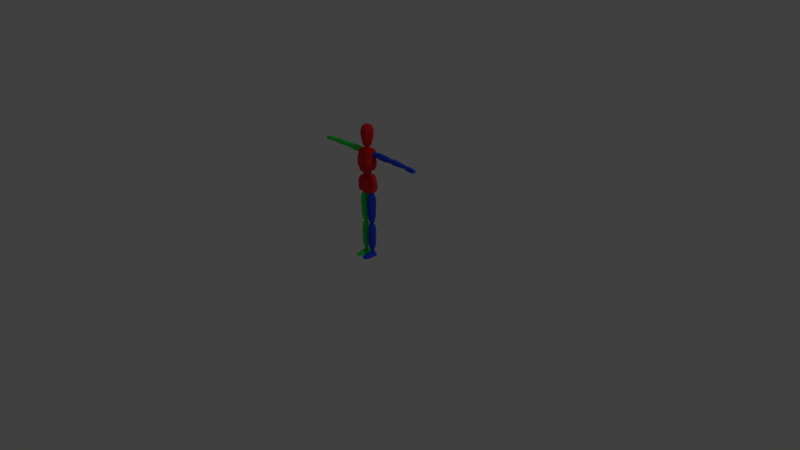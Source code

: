 # Source: main_character_RIGGED_V4.blend  (saved by Blender 2.78.0; exported with 4.5.12 LTS)
import bpy
from mathutils import Matrix  # noqa: F401  (used for matrix-valued properties, if any)

bpy.ops.wm.read_factory_settings(use_empty=True)
scene = bpy.context.scene
scene.name = 'Scene'

# ---- collections
col_collection_1 = bpy.data.collections.new('Collection 1'); scene.collection.children.link(col_collection_1)

# ---- materials (node trees are filled in below, after node groups)
mat_material = bpy.data.materials.new('Material')
mat_material.alpha_threshold = 0.0
mat_material.use_transparent_shadow = False
mat_material.roughness = 0.5
mat_material.line_color = (0.0, 0.0, 0.0, 1.0)
mat_material_001 = bpy.data.materials.new('Material.001')
mat_material_001.alpha_threshold = 0.0
mat_material_001.use_transparent_shadow = False
mat_material_001.diffuse_color = (0.02654, 0.07451, 0.8, 1.0)
mat_material_001.roughness = 0.5
mat_material_002 = bpy.data.materials.new('Material.002')
mat_material_002.alpha_threshold = 0.0
mat_material_002.use_transparent_shadow = False
mat_material_002.diffuse_color = (0.03182, 0.8, 0.09044, 1.0)
mat_material_002.roughness = 0.5
mat_material_003 = bpy.data.materials.new('Material.003')
mat_material_003.alpha_threshold = 0.0
mat_material_003.use_transparent_shadow = False
mat_material_003.diffuse_color = (0.8, 0.02118, 0.02715, 1.0)
mat_material_003.roughness = 0.5

# ---- material node trees

# ---- world
world_world = bpy.data.worlds.new('World'); scene.world = world_world
world_world.color = (0.05088, 0.05088, 0.05088)
world_world.use_sun_shadow = False
world_world.sun_shadow_jitter_overblur = 0.0
world_world.cycles.sampling_method = 'MANUAL'

# ---- cameras
cam_camera = bpy.data.cameras.new('Camera')
cam_camera.clip_end = 100.0
cam_camera.lens = 35.0
cam_camera.sensor_width = 32.0
cam_camera.sensor_height = 18.0
cam_camera.ortho_scale = 7.314
cam_camera.dof.focus_distance = 0.0
cam_camera.dof.aperture_fstop = 128.0

# ---- lights
light_lamp = bpy.data.lights.new('Lamp', 'POINT')
light_lamp.transmission_factor = 0.0
light_lamp.cutoff_distance = 30.0
light_lamp.energy = 100.0
light_lamp.shadow_buffer_clip_start = 1.001
light_lamp.shadow_soft_size = 0.1
light_lamp.shadow_maximum_resolution = 0.006
light_lamp.use_absolute_resolution = True

# ---- meshes
me_cube = bpy.data.meshes.new('Cube')
me_cube.from_pydata([(0.09213, 0.03919, 1.188), (0.09213, -0.05383, 1.186), (0.1026, 0.04161, 1.438), (0.1026, -0.04511, 1.438), (0.06448, 0.05681, 1.173), (0.06448, -0.07092, 1.168), (0.05842, 0.06447, 1.445), (0.05842, -0.06328, 1.441), (0.109, 0.05445, 1.246), (0.1088, 0.05351, 1.314), (0.0973, 0.05215, 1.384), (0.109, -0.06824, 1.243), (0.1088, -0.06939, 1.318), (0.0973, -0.05902, 1.383), (0.06364, -0.08525, 1.382), (0.06785, -0.09562, 1.318), (0.06849, -0.08845, 1.244), (0.06849, 0.08068, 1.246), (0.06785, 0.08596, 1.314), (0.06364, 0.08529, 1.384), (0.1136, 0.03919, 0.9051), (0.1136, -0.05383, 0.9037), (0.07395, 0.04161, 1.098), (0.07395, -0.04511, 1.098), (0.06377, 0.06997, 0.8946), (0.06377, -0.05693, 0.8926), (0.05463, 0.06447, 1.105), (0.05463, -0.06328, 1.101), (0.1164, 0.05445, 0.9486), (0.1162, 0.05351, 1.004), (0.1019, 0.05215, 1.061), (0.1164, -0.05014, 0.9471), (0.1162, -0.05623, 1.008), (0.1019, -0.05161, 1.061), (0.06026, -0.07784, 1.06), (0.06548, -0.08246, 1.008), (0.06626, -0.07035, 0.9482), (0.06626, 0.08068, 0.9486), (0.06548, 0.08596, 1.005), (0.06026, 0.08118, 1.059), (0.1532, 0.01929, 1.363), (0.151, 0.01295, 1.425), (0.1532, 0.04322, 1.363), (0.151, 0.04084, 1.422), (0.3521, 0.01929, 1.361), (0.3568, 0.01295, 1.425), (0.3521, 0.04322, 1.361), (0.3568, 0.04084, 1.422), (0.1532, 0.0008743, 1.378), (0.1514, -0.003887, 1.41), (0.1514, 0.0541, 1.408), (0.1532, 0.05608, 1.377), (0.3568, 0.0541, 1.403), (0.3541, 0.05608, 1.374), (0.3568, -0.003887, 1.405), (0.3541, 0.0008743, 1.375), (0.1996, 0.04322, 1.351), (0.199, 0.04084, 1.431), (0.1996, 0.01929, 1.351), (0.199, 0.01295, 1.434), (0.1996, 0.0008743, 1.365), (0.199, -0.003887, 1.414), (0.1996, 0.05608, 1.365), (0.199, 0.0541, 1.413), (0.2826, 0.04084, 1.426), (0.2814, 0.01929, 1.351), (0.2814, 0.05608, 1.365), (0.2826, 0.0541, 1.407), (0.2814, 0.04322, 1.351), (0.2826, 0.01295, 1.428), (0.2814, 0.0008743, 1.365), (0.2826, -0.003887, 1.409), (0.3973, 0.01929, 1.368), (0.3977, 0.01295, 1.42), (0.3973, 0.04322, 1.368), (0.3977, 0.04084, 1.418), (0.623, 0.01929, 1.367), (0.6269, 0.01295, 1.41), (0.623, 0.04322, 1.367), (0.6269, 0.04084, 1.408), (0.3973, 0.0008743, 1.38), (0.3982, -0.003887, 1.408), (0.3982, 0.0541, 1.407), (0.3973, 0.05608, 1.379), (0.6269, 0.0541, 1.394), (0.6252, 0.05608, 1.377), (0.6269, -0.003887, 1.395), (0.6252, 0.0008743, 1.378), (0.4485, 0.04322, 1.356), (0.4483, 0.04084, 1.421), (0.4485, 0.01929, 1.356), (0.4483, 0.01295, 1.423), (0.4485, 0.0008743, 1.367), (0.4483, -0.003887, 1.408), (0.4485, 0.05608, 1.366), (0.4483, 0.0541, 1.407), (0.5439, 0.04084, 1.416), (0.5421, 0.01929, 1.359), (0.5421, 0.05608, 1.37), (0.5439, 0.0541, 1.402), (0.5421, 0.04322, 1.359), (0.5439, 0.01295, 1.418), (0.5421, 0.0008743, 1.37), (0.5439, -0.003887, 1.403), (0.6611, 0.001592, 1.365), (0.6604, 0.01498, 1.403), (0.6611, 0.05183, 1.365), (0.6604, 0.03844, 1.403), (0.7968, 0.005587, 1.362), (0.7824, 0.01498, 1.393), (0.7949, 0.04581, 1.362), (0.7824, 0.03844, 1.393), (0.6604, 0.001592, 1.393), (0.6604, 0.05183, 1.393), (0.79, 0.05183, 1.381), (0.79, 0.001592, 1.381), (0.7624, 0.05183, 1.357), (0.7624, 0.03844, 1.403), (0.7624, 0.001592, 1.357), (0.7624, 0.01498, 1.403), (0.7645, 0.001592, 1.389), (0.7645, 0.05183, 1.389), (0.7102, 0.05183, 1.361), (0.708, 0.01498, 1.408), (0.7089, 0.001592, 1.396), (0.708, 0.03844, 1.408), (0.7102, 0.001592, 1.361), (0.7089, 0.05183, 1.396), (0.09451, -0.006172, 0.4915), (0.01579, -0.01252, 0.4925), (0.09451, 0.01775, 0.4915), (0.01857, 0.01537, 0.4925), (0.09745, -0.008842, 0.8371), (0.02824, -0.01628, 0.842), (0.09745, 0.02282, 0.8377), (0.03101, 0.02003, 0.8427), (0.07648, -0.02652, 0.4867), (0.03541, -0.03128, 0.4904), (0.037, 0.03001, 0.4912), (0.07728, 0.032, 0.4876), (0.04944, 0.03556, 0.8427), (0.08418, 0.03789, 0.8413), (0.04785, -0.03599, 0.842), (0.08339, -0.03042, 0.8406), (0.1062, 0.02443, 0.5598), (0.01436, 0.02121, 0.5579), (0.1062, -0.0104, 0.56), (0.01159, -0.01899, 0.5582), (0.09135, -0.03531, 0.56), (0.03121, -0.04175, 0.5582), (0.09215, 0.04182, 0.5598), (0.03279, 0.03914, 0.5579), (0.01478, 0.0259, 0.7508), (0.1088, -0.013, 0.7487), (0.09118, 0.05109, 0.7487), (0.03791, 0.04781, 0.7508), (0.1088, 0.02983, 0.7487), (0.0113, -0.02348, 0.7508), (0.09019, -0.04343, 0.7487), (0.03592, -0.05129, 0.7508), (0.016, 0.02536, 0.8117), (0.1092, -0.01263, 0.8066), (0.09072, 0.04991, 0.8094), (0.04088, 0.04672, 0.8117), (0.1092, 0.02919, 0.8076), (0.01225, -0.02286, 0.8107), (0.08964, -0.04229, 0.8084), (0.03874, -0.04996, 0.8107), (0.08167, 0.002865, 0.072), (0.02691, -0.002485, 0.07364), (0.08167, 0.01199, 0.07041), (0.02927, 0.009985, 0.07205), (0.09045, -0.0009063, 0.4409), (0.02401, -0.008342, 0.4454), (0.09045, 0.01819, 0.4405), (0.02637, 0.0154, 0.4451), (0.06632, -0.01428, 0.06724), (0.0436, -0.0183, 0.07157), (0.04495, 0.02232, 0.07081), (0.067, 0.02399, 0.06648), (0.04205, 0.03093, 0.4451), (0.07916, 0.03326, 0.4441), (0.0407, -0.02806, 0.4454), (0.07848, -0.02248, 0.4444), (0.09791, 0.02522, 0.1628), (0.01974, 0.022, 0.161), (0.09791, -0.003263, 0.1631), (0.01738, -0.01185, 0.1612), (0.08526, -0.02817, 0.1631), (0.03407, -0.03461, 0.1612), (0.08594, 0.04262, 0.1628), (0.03542, 0.03993, 0.161), (0.0201, 0.02352, 0.3542), (0.1001, -0.006647, 0.3522), (0.08512, 0.04871, 0.3522), (0.03978, 0.04543, 0.3542), (0.1001, 0.02745, 0.3522), (0.01713, -0.01713, 0.3542), (0.08427, -0.03708, 0.3522), (0.03809, -0.04494, 0.3542), (0.02113, 0.02073, 0.4144), (0.0973, 0.0009227, 0.4101), (0.08155, 0.04528, 0.4122), (0.04231, 0.04209, 0.4144), (0.0973, 0.02457, 0.4104), (0.01794, -0.009299, 0.4141), (0.08063, -0.02874, 0.4118), (0.04048, -0.0364, 0.4141), (0.008527, -0.09624, 0.007016), (0.009211, -0.09603, 0.01716), (0.008776, 0.03889, 0.002554), (0.009052, 0.03984, 0.01472), (0.1074, -0.09094, 0.004845), (0.1074, -0.09142, 0.01501), (0.1049, 0.03919, 0.002836), (0.1051, 0.04015, 0.01582), (0.008776, -0.06244, 0.002554), (0.009052, -0.06244, 0.01472), (0.1059, -0.05704, 0.004386), (0.1062, -0.05704, 0.01737), (0.01833, -0.1277, 0.007144), (0.01815, -0.1284, 0.009464), (0.09828, -0.1211, 0.00485), (0.09788, -0.1228, 0.007646), (0.07442, 0.03886, 0.002554), (0.03969, 0.03886, 0.002554), (0.03969, 0.03981, 0.05219), (0.07442, 0.03981, 0.05219), (0.03969, -0.1107, 0.002078), (0.07442, -0.1107, 0.002078), (0.07442, -0.1112, 0.03695), (0.03969, -0.1112, 0.03695), (0.03969, -0.06247, 0.05219), (0.07442, -0.06247, 0.05219), (0.07442, -0.06247, 0.002554), (0.03969, -0.06247, 0.002554), (0.03969, -0.1413, 0.003638), (0.07442, -0.1413, 0.003638), (0.07442, -0.141, 0.01568), (0.03969, -0.141, 0.01568), (0.3929, 0.04274, 1.405), (0.3929, 0.04274, 1.371), (0.3929, 0.008735, 1.405), (0.3929, 0.008735, 1.371), (0.3589, 0.04274, 1.405), (0.3589, 0.04274, 1.371), (0.3589, 0.008735, 1.405), (0.3589, 0.008735, 1.371), (0.3968, 0.02574, 1.409), (0.3968, 0.04656, 1.388), (0.3968, 0.02574, 1.367), (0.3968, 0.004914, 1.388), (0.3759, 0.004914, 1.409), (0.3759, 0.004914, 1.367), (0.3551, 0.004914, 1.388), (0.3551, 0.02574, 1.409), (0.3551, 0.02574, 1.367), (0.3551, 0.04656, 1.388), (0.3759, 0.04656, 1.409), (0.3759, 0.04656, 1.367), (0.3759, 0.02574, 1.359), (0.3759, 0.02574, 1.418), (0.3759, 0.05518, 1.388), (0.3465, 0.02574, 1.388), (0.3759, -0.003711, 1.388), (0.4054, 0.02574, 1.388), (0.6634, 0.04009, 1.396), (0.6634, 0.04009, 1.371), (0.6634, 0.01483, 1.396), (0.6634, 0.01483, 1.371), (0.6281, 0.04009, 1.396), (0.6281, 0.04009, 1.371), (0.6281, 0.01483, 1.396), (0.6281, 0.01483, 1.371), (0.6674, 0.02746, 1.399), (0.6674, 0.04293, 1.384), (0.6674, 0.02746, 1.368), (0.6674, 0.01199, 1.384), (0.6458, 0.01199, 1.399), (0.6458, 0.01199, 1.368), (0.6242, 0.01199, 1.384), (0.6242, 0.02746, 1.399), (0.6242, 0.02746, 1.368), (0.6242, 0.04293, 1.384), (0.6458, 0.04293, 1.399), (0.6458, 0.04293, 1.368), (0.6458, 0.02746, 1.362), (0.6458, 0.02746, 1.405), (0.6458, 0.04933, 1.384), (0.6152, 0.02746, 1.384), (0.6458, 0.005579, 1.384), (0.6763, 0.02746, 1.384), (0.1484, 0.04723, 1.413), (0.1484, 0.04723, 1.37), (0.1484, 0.00424, 1.413), (0.1484, 0.00424, 1.37), (0.1, 0.04723, 1.413), (0.1, 0.04723, 1.37), (0.1, 0.00424, 1.413), (0.1, 0.00424, 1.37), (0.1538, 0.02574, 1.418), (0.1538, 0.05206, 1.391), (0.1538, 0.02574, 1.365), (0.1538, -0.0005916, 1.391), (0.1242, -0.0005916, 1.418), (0.1242, -0.0005916, 1.365), (0.09456, -0.0005916, 1.391), (0.09456, 0.02574, 1.418), (0.09456, 0.02574, 1.365), (0.09456, 0.05206, 1.391), (0.1242, 0.05206, 1.418), (0.1242, 0.05206, 1.365), (0.1242, 0.02574, 1.354), (0.1242, 0.02574, 1.428), (0.1242, 0.06297, 1.391), (0.0823, 0.02574, 1.391), (0.1242, -0.0115, 1.391), (0.1661, 0.02574, 1.391), (0.07729, 0.02885, 0.8954), (0.07729, 0.02885, 0.8349), (0.07729, -0.02002, 0.8954), (0.07729, -0.02002, 0.8349), (0.03837, 0.02885, 0.8954), (0.03837, 0.02885, 0.8349), (0.03837, -0.02002, 0.8954), (0.03837, -0.02002, 0.8349), (0.08167, 0.004411, 0.9022), (0.08167, 0.03434, 0.8651), (0.08167, 0.004411, 0.8281), (0.08167, -0.02552, 0.8651), (0.05783, -0.02552, 0.9022), (0.05783, -0.02552, 0.8281), (0.034, -0.02552, 0.8651), (0.034, 0.004411, 0.9022), (0.034, 0.004411, 0.8281), (0.034, 0.03434, 0.8651), (0.05783, 0.03434, 0.9022), (0.05783, 0.03434, 0.8281), (0.05783, 0.004411, 0.8127), (0.05783, 0.004411, 0.9176), (0.05783, 0.04673, 0.8651), (0.02413, 0.004411, 0.8651), (0.05783, -0.03791, 0.8651), (0.09154, 0.004411, 0.8651), (0.07151, 0.02121, 0.4861), (0.07151, 0.02121, 0.4457), (0.07151, -0.01239, 0.4861), (0.07151, -0.01239, 0.4457), (0.04322, 0.02121, 0.4861), (0.04322, 0.02121, 0.4457), (0.04322, -0.01239, 0.4861), (0.04322, -0.01239, 0.4457), (0.07469, 0.004411, 0.4907), (0.07469, 0.02499, 0.4659), (0.07469, 0.004411, 0.4411), (0.07469, -0.01616, 0.4659), (0.05736, -0.01616, 0.4907), (0.05736, -0.01616, 0.4411), (0.04004, -0.01616, 0.4659), (0.04004, 0.004411, 0.4907), (0.04004, 0.004411, 0.4411), (0.04004, 0.02499, 0.4659), (0.05736, 0.02499, 0.4907), (0.05736, 0.02499, 0.4411), (0.05736, 0.004411, 0.4309), (0.05736, 0.004411, 0.5009), (0.05736, 0.03351, 0.4659), (0.03286, 0.004411, 0.4659), (0.05736, -0.02469, 0.4659), (0.08187, 0.004411, 0.4659), (0.06961, 0.02595, 0.08093), (0.06961, 0.02595, 0.04047), (0.06961, -0.007647, 0.08093), (0.06961, -0.007647, 0.04047), (0.04132, 0.02595, 0.08093), (0.04132, 0.02595, 0.04047), (0.04132, -0.007647, 0.08093), (0.04132, -0.007647, 0.04047), (0.07279, 0.009153, 0.08548), (0.07279, 0.02973, 0.0607), (0.07279, 0.009153, 0.03593), (0.07279, -0.01142, 0.0607), (0.05546, -0.01142, 0.08548), (0.05546, -0.01142, 0.03593), (0.03814, -0.01142, 0.0607), (0.03814, 0.009153, 0.08548), (0.03814, 0.009153, 0.03593), (0.03814, 0.02973, 0.0607), (0.05546, 0.02973, 0.08548), (0.05546, 0.02973, 0.03593), (0.05546, 0.009153, 0.02567), (0.05546, 0.009153, 0.09574), (0.05546, 0.03825, 0.0607), (0.03096, 0.009153, 0.0607), (0.05546, -0.01995, 0.0607), (0.07996, 0.009153, 0.0607), (0.03491, 0.02506, 1.162), (0.04251, 0.02506, 1.107), (0.03491, -0.02888, 1.162), (0.04251, -0.02888, 1.107), (0.02593, -0.02602, 1.471), (0.03353, -0.001908, 1.442), (0.02593, 0.0222, 1.471), (0.04172, -0.001908, 1.167), (0.04172, 0.03112, 1.131), (0.04933, -0.001908, 1.103), (0.04172, -0.03494, 1.131), (0.02593, -0.001908, 1.507), (0.02671, -0.02159, 1.447), (0.01911, -0.02159, 1.502), (0.02671, 0.01778, 1.447), (0.01911, 0.01778, 1.502), (0.05711, -0.001908, 1.131), (0.04132, -0.001908, 1.471), (0.03077, -0.04235, 1.5), (0.04978, -0.01617, 1.5), (0.04978, 0.01617, 1.5), (0.03077, 0.04235, 1.5), (0.04265, -0.0587, 1.584), (0.06901, -0.02242, 1.584), (0.06901, 0.02242, 1.584), (0.04265, 0.0587, 1.584), (0.04903, -0.06748, 1.661), (0.07933, -0.02577, 1.661), (0.07933, 0.02577, 1.661), (0.04903, 0.06748, 1.661), (0.04506, -0.06202, 1.708), (0.07291, -0.02369, 1.708), (0.07291, 0.02369, 1.708), (0.04506, 0.06202, 1.708), (0.03587, -0.04937, 1.742), (0.05804, -0.01886, 1.742), (0.05804, 0.01886, 1.742), (0.03587, 0.04937, 1.742), (0.01531, -0.02108, 1.763), (0.02478, -0.00805, 1.763), (0.02478, 0.00805, 1.763), (0.01531, 0.02108, 1.763), (-0.004657, 0.00641, 1.765), (-0.007536, 0.002448, 1.765), (-0.007536, -0.002448, 1.765), (-0.004657, -0.00641, 1.765), (0.004657, -0.00641, 1.765), (0.007536, -0.002448, 1.765), (0.007536, 0.002448, 1.765), (0.004657, 0.00641, 1.765), (-0.09213, 0.03919, 1.188), (-0.09213, -0.05383, 1.186), (-0.1026, 0.04161, 1.438), (-0.1026, -0.04511, 1.438), (0.0, 0.05738, 1.159), (0.0, -0.07265, 1.155), (0.0, 0.05133, 1.451), (0.0, -0.06466, 1.442), (-0.06448, 0.05681, 1.173), (-0.06448, -0.07092, 1.168), (-0.05842, 0.06447, 1.445), (-0.05842, -0.06328, 1.441), (-0.109, 0.05445, 1.246), (-0.1088, 0.05351, 1.314), (-0.0973, 0.05215, 1.384), (-0.109, -0.06824, 1.243), (-0.1088, -0.06939, 1.318), (-0.0973, -0.05902, 1.383), (0.0, 0.08068, 1.246), (0.0, 0.08596, 1.314), (0.0, 0.08529, 1.384), (0.0, -0.08525, 1.382), (0.0, -0.09562, 1.318), (0.0, -0.08845, 1.244), (-0.06364, -0.08525, 1.382), (-0.06785, -0.09562, 1.318), (-0.06849, -0.08845, 1.244), (-0.06849, 0.08068, 1.246), (-0.06785, 0.08596, 1.314), (-0.06364, 0.08529, 1.384), (-0.1136, 0.03919, 0.9051), (-0.1136, -0.05383, 0.9037), (-0.07395, 0.04161, 1.098), (-0.07395, -0.04511, 1.098), (0.0, 0.07055, 0.8867), (0.0, -0.05866, 0.8852), (0.0, 0.05133, 1.108), (0.0, -0.06466, 1.109), (-0.06377, 0.06997, 0.8946), (-0.06377, -0.05693, 0.8926), (-0.05463, 0.06447, 1.105), (-0.05463, -0.06328, 1.101), (-0.1164, 0.05445, 0.9486), (-0.1162, 0.05351, 1.004), (-0.1019, 0.05215, 1.061), (-0.1164, -0.05014, 0.9471), (-0.1162, -0.05623, 1.008), (-0.1019, -0.05161, 1.061), (0.0, 0.08068, 0.9486), (0.0, 0.08596, 1.005), (0.0, 0.08118, 1.059), (0.0, -0.07784, 1.06), (0.0, -0.08246, 1.008), (0.0, -0.07035, 0.9482), (-0.06026, -0.07784, 1.06), (-0.06548, -0.08246, 1.008), (-0.06626, -0.07035, 0.9482), (-0.06626, 0.08068, 0.9486), (-0.06548, 0.08596, 1.005), (-0.06026, 0.08118, 1.059), (-0.1532, 0.01929, 1.363), (-0.151, 0.01295, 1.425), (-0.1532, 0.04322, 1.363), (-0.151, 0.04084, 1.422), (-0.3521, 0.01929, 1.361), (-0.3568, 0.01295, 1.425), (-0.3521, 0.04322, 1.361), (-0.3568, 0.04084, 1.422), (-0.1532, 0.0008743, 1.378), (-0.1514, -0.003887, 1.41), (-0.1514, 0.0541, 1.408), (-0.1532, 0.05608, 1.377), (-0.3568, 0.0541, 1.403), (-0.3541, 0.05608, 1.374), (-0.3568, -0.003887, 1.405), (-0.3541, 0.0008743, 1.375), (-0.1996, 0.04322, 1.351), (-0.199, 0.04084, 1.431), (-0.1996, 0.01929, 1.351), (-0.199, 0.01295, 1.434), (-0.1996, 0.0008743, 1.365), (-0.199, -0.003887, 1.414), (-0.1996, 0.05608, 1.365), (-0.199, 0.0541, 1.413), (-0.2826, 0.04084, 1.426), (-0.2814, 0.01929, 1.351), (-0.2814, 0.05608, 1.365), (-0.2826, 0.0541, 1.407), (-0.2814, 0.04322, 1.351), (-0.2826, 0.01295, 1.428), (-0.2814, 0.0008743, 1.365), (-0.2826, -0.003887, 1.409), (-0.3973, 0.01929, 1.368), (-0.3977, 0.01295, 1.42), (-0.3973, 0.04322, 1.368), (-0.3977, 0.04084, 1.418), (-0.623, 0.01929, 1.367), (-0.6269, 0.01295, 1.41), (-0.623, 0.04322, 1.367), (-0.6269, 0.04084, 1.408), (-0.3973, 0.0008743, 1.38), (-0.3982, -0.003887, 1.408), (-0.3982, 0.0541, 1.407), (-0.3973, 0.05608, 1.379), (-0.6269, 0.0541, 1.394), (-0.6252, 0.05608, 1.377), (-0.6269, -0.003887, 1.395), (-0.6252, 0.0008743, 1.378), (-0.4485, 0.04322, 1.356), (-0.4483, 0.04084, 1.421), (-0.4485, 0.01929, 1.356), (-0.4483, 0.01295, 1.423), (-0.4485, 0.0008743, 1.367), (-0.4483, -0.003887, 1.408), (-0.4485, 0.05608, 1.366), (-0.4483, 0.0541, 1.407), (-0.5439, 0.04084, 1.416), (-0.5421, 0.01929, 1.359), (-0.5421, 0.05608, 1.37), (-0.5439, 0.0541, 1.402), (-0.5421, 0.04322, 1.359), (-0.5439, 0.01295, 1.418), (-0.5421, 0.0008743, 1.37), (-0.5439, -0.003887, 1.403), (-0.6611, 0.001592, 1.365), (-0.6604, 0.01498, 1.403), (-0.6611, 0.05183, 1.365), (-0.6604, 0.03844, 1.403), (-0.7968, 0.005587, 1.362), (-0.7824, 0.01498, 1.393), (-0.7949, 0.04581, 1.362), (-0.7824, 0.03844, 1.393), (-0.6604, 0.001592, 1.393), (-0.6604, 0.05183, 1.393), (-0.79, 0.05183, 1.381), (-0.79, 0.001592, 1.381), (-0.7624, 0.05183, 1.357), (-0.7624, 0.03844, 1.403), (-0.7624, 0.001592, 1.357), (-0.7624, 0.01498, 1.403), (-0.7645, 0.001592, 1.389), (-0.7645, 0.05183, 1.389), (-0.7102, 0.05183, 1.361), (-0.708, 0.01498, 1.408), (-0.7089, 0.001592, 1.396), (-0.708, 0.03844, 1.408), (-0.7102, 0.001592, 1.361), (-0.7089, 0.05183, 1.396), (-0.09451, -0.006172, 0.4915), (-0.01579, -0.01252, 0.4925), (-0.09451, 0.01775, 0.4915), (-0.01857, 0.01537, 0.4925), (-0.09745, -0.008842, 0.8371), (-0.02824, -0.01628, 0.842), (-0.09745, 0.02282, 0.8377), (-0.03101, 0.02003, 0.8427), (-0.07648, -0.02652, 0.4867), (-0.03541, -0.03128, 0.4904), (-0.037, 0.03001, 0.4912), (-0.07728, 0.032, 0.4876), (-0.04944, 0.03556, 0.8427), (-0.08418, 0.03789, 0.8413), (-0.04785, -0.03599, 0.842), (-0.08339, -0.03042, 0.8406), (-0.1062, 0.02443, 0.5598), (-0.01436, 0.02121, 0.5579), (-0.1062, -0.0104, 0.56), (-0.01159, -0.01899, 0.5582), (-0.09135, -0.03531, 0.56), (-0.03121, -0.04175, 0.5582), (-0.09215, 0.04182, 0.5598), (-0.03279, 0.03914, 0.5579), (-0.01478, 0.0259, 0.7508), (-0.1088, -0.013, 0.7487), (-0.09118, 0.05109, 0.7487), (-0.03791, 0.04781, 0.7508), (-0.1088, 0.02983, 0.7487), (-0.0113, -0.02348, 0.7508), (-0.09019, -0.04343, 0.7487), (-0.03592, -0.05129, 0.7508), (-0.016, 0.02536, 0.8117), (-0.1092, -0.01263, 0.8066), (-0.09072, 0.04991, 0.8094), (-0.04088, 0.04672, 0.8117), (-0.1092, 0.02919, 0.8076), (-0.01225, -0.02286, 0.8107), (-0.08964, -0.04229, 0.8084), (-0.03874, -0.04996, 0.8107), (-0.08167, 0.002865, 0.072), (-0.02691, -0.002485, 0.07364), (-0.08167, 0.01199, 0.07041), (-0.02927, 0.009985, 0.07205), (-0.09045, -0.0009063, 0.4409), (-0.02401, -0.008342, 0.4454), (-0.09045, 0.01819, 0.4405), (-0.02637, 0.0154, 0.4451), (-0.06632, -0.01428, 0.06724), (-0.0436, -0.0183, 0.07157), (-0.04495, 0.02232, 0.07081), (-0.067, 0.02399, 0.06648), (-0.04205, 0.03093, 0.4451), (-0.07916, 0.03326, 0.4441), (-0.0407, -0.02806, 0.4454), (-0.07848, -0.02248, 0.4444), (-0.09791, 0.02522, 0.1628), (-0.01974, 0.022, 0.161), (-0.09791, -0.003263, 0.1631), (-0.01738, -0.01185, 0.1612), (-0.08526, -0.02817, 0.1631), (-0.03407, -0.03461, 0.1612), (-0.08594, 0.04262, 0.1628), (-0.03542, 0.03993, 0.161), (-0.0201, 0.02352, 0.3542), (-0.1001, -0.006647, 0.3522), (-0.08512, 0.04871, 0.3522), (-0.03978, 0.04543, 0.3542), (-0.1001, 0.02745, 0.3522), (-0.01713, -0.01713, 0.3542), (-0.08427, -0.03708, 0.3522), (-0.03809, -0.04494, 0.3542), (-0.02113, 0.02073, 0.4144), (-0.0973, 0.0009227, 0.4101), (-0.08155, 0.04528, 0.4122), (-0.04231, 0.04209, 0.4144), (-0.0973, 0.02457, 0.4104), (-0.01794, -0.009299, 0.4141), (-0.08063, -0.02874, 0.4118), (-0.04048, -0.0364, 0.4141), (-0.008527, -0.09624, 0.007016), (-0.009211, -0.09603, 0.01716), (-0.008776, 0.03889, 0.002554), (-0.009052, 0.03984, 0.01472), (-0.1074, -0.09094, 0.004845), (-0.1074, -0.09142, 0.01501), (-0.1049, 0.03919, 0.002836), (-0.1051, 0.04015, 0.01582), (-0.008776, -0.06244, 0.002554), (-0.009052, -0.06244, 0.01472), (-0.1059, -0.05704, 0.004386), (-0.1062, -0.05704, 0.01737), (-0.01833, -0.1277, 0.007144), (-0.01815, -0.1284, 0.009464), (-0.09828, -0.1211, 0.00485), (-0.09788, -0.1228, 0.007646), (-0.07442, 0.03886, 0.002554), (-0.03969, 0.03886, 0.002554), (-0.03969, 0.03981, 0.05219), (-0.07442, 0.03981, 0.05219), (-0.03969, -0.1107, 0.002078), (-0.07442, -0.1107, 0.002078), (-0.07442, -0.1112, 0.03695), (-0.03969, -0.1112, 0.03695), (-0.03969, -0.06247, 0.05219), (-0.07442, -0.06247, 0.05219), (-0.07442, -0.06247, 0.002554), (-0.03969, -0.06247, 0.002554), (-0.03969, -0.1413, 0.003638), (-0.07442, -0.1413, 0.003638), (-0.07442, -0.141, 0.01568), (-0.03969, -0.141, 0.01568), (-0.3929, 0.04274, 1.405), (-0.3929, 0.04274, 1.371), (-0.3929, 0.008735, 1.405), (-0.3929, 0.008735, 1.371), (-0.3589, 0.04274, 1.405), (-0.3589, 0.04274, 1.371), (-0.3589, 0.008735, 1.405), (-0.3589, 0.008735, 1.371), (-0.3968, 0.02574, 1.409), (-0.3968, 0.04656, 1.388), (-0.3968, 0.02574, 1.367), (-0.3968, 0.004914, 1.388), (-0.3759, 0.004914, 1.409), (-0.3759, 0.004914, 1.367), (-0.3551, 0.004914, 1.388), (-0.3551, 0.02574, 1.409), (-0.3551, 0.02574, 1.367), (-0.3551, 0.04656, 1.388), (-0.3759, 0.04656, 1.409), (-0.3759, 0.04656, 1.367), (-0.3759, 0.02574, 1.359), (-0.3759, 0.02574, 1.418), (-0.3759, 0.05518, 1.388), (-0.3465, 0.02574, 1.388), (-0.3759, -0.003711, 1.388), (-0.4054, 0.02574, 1.388), (-0.6634, 0.04009, 1.396), (-0.6634, 0.04009, 1.371), (-0.6634, 0.01483, 1.396), (-0.6634, 0.01483, 1.371), (-0.6281, 0.04009, 1.396), (-0.6281, 0.04009, 1.371), (-0.6281, 0.01483, 1.396), (-0.6281, 0.01483, 1.371), (-0.6674, 0.02746, 1.399), (-0.6674, 0.04293, 1.384), (-0.6674, 0.02746, 1.368), (-0.6674, 0.01199, 1.384), (-0.6458, 0.01199, 1.399), (-0.6458, 0.01199, 1.368), (-0.6242, 0.01199, 1.384), (-0.6242, 0.02746, 1.399), (-0.6242, 0.02746, 1.368), (-0.6242, 0.04293, 1.384), (-0.6458, 0.04293, 1.399), (-0.6458, 0.04293, 1.368), (-0.6458, 0.02746, 1.362), (-0.6458, 0.02746, 1.405), (-0.6458, 0.04933, 1.384), (-0.6152, 0.02746, 1.384), (-0.6458, 0.005579, 1.384), (-0.6763, 0.02746, 1.384), (-0.1484, 0.04723, 1.413), (-0.1484, 0.04723, 1.37), (-0.1484, 0.00424, 1.413), (-0.1484, 0.00424, 1.37), (-0.1, 0.04723, 1.413), (-0.1, 0.04723, 1.37), (-0.1, 0.00424, 1.413), (-0.1, 0.00424, 1.37), (-0.1538, 0.02574, 1.418), (-0.1538, 0.05206, 1.391), (-0.1538, 0.02574, 1.365), (-0.1538, -0.0005916, 1.391), (-0.1242, -0.0005916, 1.418), (-0.1242, -0.0005916, 1.365), (-0.09456, -0.0005916, 1.391), (-0.09456, 0.02574, 1.418), (-0.09456, 0.02574, 1.365), (-0.09456, 0.05206, 1.391), (-0.1242, 0.05206, 1.418), (-0.1242, 0.05206, 1.365), (-0.1242, 0.02574, 1.354), (-0.1242, 0.02574, 1.428), (-0.1242, 0.06297, 1.391), (-0.0823, 0.02574, 1.391), (-0.1242, -0.0115, 1.391), (-0.1661, 0.02574, 1.391), (-0.07729, 0.02885, 0.8954), (-0.07729, 0.02885, 0.8349), (-0.07729, -0.02002, 0.8954), (-0.07729, -0.02002, 0.8349), (-0.03837, 0.02885, 0.8954), (-0.03837, 0.02885, 0.8349), (-0.03837, -0.02002, 0.8954), (-0.03837, -0.02002, 0.8349), (-0.08167, 0.004411, 0.9022), (-0.08167, 0.03434, 0.8651), (-0.08167, 0.004411, 0.8281), (-0.08167, -0.02552, 0.8651), (-0.05783, -0.02552, 0.9022), (-0.05783, -0.02552, 0.8281), (-0.034, -0.02552, 0.8651), (-0.034, 0.004411, 0.9022), (-0.034, 0.004411, 0.8281), (-0.034, 0.03434, 0.8651), (-0.05783, 0.03434, 0.9022), (-0.05783, 0.03434, 0.8281), (-0.05783, 0.004411, 0.8127), (-0.05783, 0.004411, 0.9176), (-0.05783, 0.04673, 0.8651), (-0.02413, 0.004411, 0.8651), (-0.05783, -0.03791, 0.8651), (-0.09154, 0.004411, 0.8651), (-0.07151, 0.02121, 0.4861), (-0.07151, 0.02121, 0.4457), (-0.07151, -0.01239, 0.4861), (-0.07151, -0.01239, 0.4457), (-0.04322, 0.02121, 0.4861), (-0.04322, 0.02121, 0.4457), (-0.04322, -0.01239, 0.4861), (-0.04322, -0.01239, 0.4457), (-0.07469, 0.004411, 0.4907), (-0.07469, 0.02499, 0.4659), (-0.07469, 0.004411, 0.4411), (-0.07469, -0.01616, 0.4659), (-0.05736, -0.01616, 0.4907), (-0.05736, -0.01616, 0.4411), (-0.04004, -0.01616, 0.4659), (-0.04004, 0.004411, 0.4907), (-0.04004, 0.004411, 0.4411), (-0.04004, 0.02499, 0.4659), (-0.05736, 0.02499, 0.4907), (-0.05736, 0.02499, 0.4411), (-0.05736, 0.004411, 0.4309), (-0.05736, 0.004411, 0.5009), (-0.05736, 0.03351, 0.4659), (-0.03286, 0.004411, 0.4659), (-0.05736, -0.02469, 0.4659), (-0.08187, 0.004411, 0.4659), (-0.06961, 0.02595, 0.08093), (-0.06961, 0.02595, 0.04047), (-0.06961, -0.007647, 0.08093), (-0.06961, -0.007647, 0.04047), (-0.04132, 0.02595, 0.08093), (-0.04132, 0.02595, 0.04047), (-0.04132, -0.007647, 0.08093), (-0.04132, -0.007647, 0.04047), (-0.07279, 0.009153, 0.08548), (-0.07279, 0.02973, 0.0607), (-0.07279, 0.009153, 0.03593), (-0.07279, -0.01142, 0.0607), (-0.05546, -0.01142, 0.08548), (-0.05546, -0.01142, 0.03593), (-0.03814, -0.01142, 0.0607), (-0.03814, 0.009153, 0.08548), (-0.03814, 0.009153, 0.03593), (-0.03814, 0.02973, 0.0607), (-0.05546, 0.02973, 0.08548), (-0.05546, 0.02973, 0.03593), (-0.05546, 0.009153, 0.02567), (-0.05546, 0.009153, 0.09574), (-0.05546, 0.03825, 0.0607), (-0.03096, 0.009153, 0.0607), (-0.05546, -0.01995, 0.0607), (-0.07996, 0.009153, 0.0607), (-0.03491, 0.02506, 1.162), (-0.04251, 0.02506, 1.107), (-0.03491, -0.02888, 1.162), (-0.04251, -0.02888, 1.107), (0.0, -0.02602, 1.495), (-0.02593, -0.02602, 1.471), (-0.03353, -0.001908, 1.442), (-0.02593, 0.0222, 1.471), (-0.04172, -0.001908, 1.167), (-0.04172, 0.03112, 1.131), (-0.04933, -0.001908, 1.103), (-0.04172, -0.03494, 1.131), (0.0, -0.03494, 1.156), (0.0, -0.03494, 1.105), (-0.02593, -0.001908, 1.507), (-0.02671, -0.02159, 1.447), (-0.01911, -0.02159, 1.502), (-0.02671, 0.01778, 1.447), (0.0, 0.03112, 1.156), (0.0, 0.03112, 1.105), (0.0, -0.001908, 1.094), (0.0, -0.001908, 1.166), (0.0, 0.0448, 1.13), (-0.01911, 0.01778, 1.502), (0.0, -0.04862, 1.13), (-0.05711, -0.001908, 1.131), (0.0, -0.02602, 1.444), (0.0, 0.0222, 1.495), (0.0, 0.0222, 1.444), (0.0, -0.001908, 1.434), (0.0, -0.001908, 1.506), (0.0, 0.03219, 1.47), (0.0, -0.03601, 1.47), (-0.04132, -0.001908, 1.471), (0.0, 0.05234, 1.5), (0.0, -0.05234, 1.5), (-0.03077, -0.04235, 1.5), (-0.04978, -0.01617, 1.5), (-0.04978, 0.01617, 1.5), (-0.03077, 0.04235, 1.5), (0.0, 0.07256, 1.584), (0.0, -0.07256, 1.584), (-0.04265, -0.0587, 1.584), (-0.06901, -0.02242, 1.584), (-0.06901, 0.02242, 1.584), (-0.04265, 0.0587, 1.584), (0.0, 0.08341, 1.661), (0.0, -0.08341, 1.661), (-0.04903, -0.06748, 1.661), (-0.07933, -0.02577, 1.661), (-0.07933, 0.02577, 1.661), (-0.04903, 0.06748, 1.661), (0.0, 0.07666, 1.708), (0.0, -0.07666, 1.708), (-0.04506, -0.06202, 1.708), (-0.07291, -0.02369, 1.708), (-0.07291, 0.02369, 1.708), (-0.04506, 0.06202, 1.708), (0.0, 0.06103, 1.742), (0.0, -0.06103, 1.742), (-0.03587, -0.04937, 1.742), (-0.05804, -0.01886, 1.742), (-0.05804, 0.01886, 1.742), (-0.03587, 0.04937, 1.742), (0.0, 0.02605, 1.763), (0.0, -0.02605, 1.763), (-0.01531, -0.02108, 1.763), (-0.02478, -0.00805, 1.763), (-0.02478, 0.00805, 1.763), (-0.01531, 0.02108, 1.763), (0.0, 0.007923, 1.765), (0.004657, 0.00641, 1.765), (0.007536, 0.002448, 1.765), (0.007536, -0.002448, 1.765), (0.004657, -0.00641, 1.765), (0.0, -0.007923, 1.765), (-0.004657, -0.00641, 1.765), (-0.007536, -0.002448, 1.765), (-0.007536, 0.002448, 1.765), (-0.004657, 0.00641, 1.765)], [], [(10, 2, 3, 13), (17, 4, 450, 464), (14, 7, 453, 467), (6, 452, 453, 7), (4, 5, 451, 450), (0, 1, 5, 4), (2, 6, 7, 3), (13, 3, 7, 14), (8, 0, 4, 17), (2, 10, 19, 6), (10, 9, 18, 19), (9, 8, 17, 18), (1, 11, 16, 5), (11, 12, 15, 16), (12, 13, 14, 15), (5, 16, 469, 451), (16, 15, 468, 469), (15, 14, 467, 468), (6, 19, 466, 452), (19, 18, 465, 466), (18, 17, 464, 465), (0, 8, 11, 1), (8, 9, 12, 11), (9, 10, 13, 12), (30, 22, 23, 33), (37, 24, 480, 494), (34, 27, 483, 497), (26, 482, 483, 27), (24, 25, 481, 480), (20, 21, 25, 24), (22, 26, 27, 23), (33, 23, 27, 34), (28, 20, 24, 37), (22, 30, 39, 26), (30, 29, 38, 39), (29, 28, 37, 38), (21, 31, 36, 25), (31, 32, 35, 36), (32, 33, 34, 35), (25, 36, 499, 481), (36, 35, 498, 499), (35, 34, 497, 498), (26, 39, 496, 482), (39, 38, 495, 496), (38, 37, 494, 495), (20, 28, 31, 21), (28, 29, 32, 31), (29, 30, 33, 32), (49, 41, 43, 50), (67, 64, 47, 52), (52, 47, 45, 54), (61, 59, 41, 49), (68, 46, 44, 65), (57, 43, 41, 59), (58, 60, 48, 40), (60, 61, 49, 48), (46, 53, 55, 44), (53, 52, 54, 55), (68, 66, 53, 46), (66, 67, 52, 53), (40, 48, 51, 42), (48, 49, 50, 51), (51, 50, 63, 62), (42, 51, 62, 56), (70, 71, 61, 60), (65, 70, 60, 58), (64, 57, 59, 69), (42, 56, 58, 40), (71, 69, 59, 61), (50, 43, 57, 63), (54, 45, 69, 71), (47, 64, 69, 45), (44, 55, 70, 65), (55, 54, 71, 70), (62, 63, 67, 66), (56, 62, 66, 68), (56, 68, 65, 58), (63, 57, 64, 67), (81, 73, 75, 82), (99, 96, 79, 84), (84, 79, 77, 86), (93, 91, 73, 81), (100, 78, 76, 97), (89, 75, 73, 91), (90, 92, 80, 72), (92, 93, 81, 80), (78, 85, 87, 76), (85, 84, 86, 87), (100, 98, 85, 78), (98, 99, 84, 85), (72, 80, 83, 74), (80, 81, 82, 83), (83, 82, 95, 94), (74, 83, 94, 88), (102, 103, 93, 92), (97, 102, 92, 90), (96, 89, 91, 101), (74, 88, 90, 72), (103, 101, 91, 93), (82, 75, 89, 95), (86, 77, 101, 103), (79, 96, 101, 77), (76, 87, 102, 97), (87, 86, 103, 102), (94, 95, 99, 98), (88, 94, 98, 100), (88, 100, 97, 90), (95, 89, 96, 99), (112, 105, 107, 113), (121, 117, 111, 114), (114, 111, 109, 115), (124, 123, 105, 112), (116, 110, 108, 118), (125, 107, 105, 123), (126, 124, 112, 104), (110, 114, 115, 108), (116, 121, 114, 110), (104, 112, 113, 106), (122, 127, 121, 116), (108, 115, 120, 118), (111, 117, 119, 109), (122, 116, 118, 126), (115, 109, 119, 120), (127, 125, 117, 121), (113, 107, 125, 127), (106, 122, 126, 104), (106, 113, 127, 122), (118, 120, 124, 126), (117, 125, 123, 119), (120, 119, 123, 124), (137, 129, 131, 138), (163, 160, 135, 140), (140, 135, 133, 142), (149, 147, 129, 137), (164, 134, 132, 161), (145, 131, 129, 147), (146, 148, 136, 128), (148, 149, 137, 136), (134, 141, 143, 132), (141, 140, 142, 143), (164, 162, 141, 134), (162, 163, 140, 141), (128, 136, 139, 130), (136, 137, 138, 139), (139, 138, 151, 150), (130, 139, 150, 144), (158, 159, 149, 148), (153, 158, 148, 146), (152, 145, 147, 157), (130, 144, 146, 128), (159, 157, 147, 149), (138, 131, 145, 151), (167, 165, 157, 159), (160, 152, 157, 165), (161, 166, 158, 153), (166, 167, 159, 158), (150, 151, 155, 154), (144, 150, 154, 156), (144, 156, 153, 146), (151, 145, 152, 155), (143, 142, 167, 166), (132, 143, 166, 161), (135, 160, 165, 133), (142, 133, 165, 167), (154, 155, 163, 162), (156, 154, 162, 164), (156, 164, 161, 153), (155, 152, 160, 163), (177, 169, 171, 178), (203, 200, 175, 180), (180, 175, 173, 182), (189, 187, 169, 177), (204, 174, 172, 201), (185, 171, 169, 187), (186, 188, 176, 168), (188, 189, 177, 176), (174, 181, 183, 172), (181, 180, 182, 183), (204, 202, 181, 174), (202, 203, 180, 181), (168, 176, 179, 170), (176, 177, 178, 179), (179, 178, 191, 190), (170, 179, 190, 184), (198, 199, 189, 188), (193, 198, 188, 186), (192, 185, 187, 197), (170, 184, 186, 168), (199, 197, 187, 189), (178, 171, 185, 191), (207, 205, 197, 199), (200, 192, 197, 205), (201, 206, 198, 193), (206, 207, 199, 198), (190, 191, 195, 194), (184, 190, 194, 196), (184, 196, 193, 186), (191, 185, 192, 195), (183, 182, 207, 206), (172, 183, 206, 201), (175, 200, 205, 173), (182, 173, 205, 207), (194, 195, 203, 202), (196, 194, 202, 204), (196, 204, 201, 193), (195, 192, 200, 203), (216, 217, 211, 210), (224, 227, 215, 214), (218, 219, 213, 212), (209, 208, 220, 221), (234, 218, 212, 229), (232, 217, 209, 231), (226, 211, 217, 232), (224, 214, 218, 234), (214, 215, 219, 218), (208, 209, 217, 216), (236, 239, 221, 220), (229, 212, 222, 237), (231, 209, 221, 239), (212, 213, 223, 222), (213, 230, 238, 223), (230, 231, 239, 238), (208, 228, 236, 220), (228, 229, 237, 236), (222, 223, 238, 237), (237, 238, 239, 236), (210, 225, 235, 216), (225, 224, 234, 235), (215, 227, 233, 219), (227, 226, 232, 233), (219, 233, 230, 213), (233, 232, 231, 230), (216, 235, 228, 208), (235, 234, 229, 228), (210, 211, 226, 225), (225, 226, 227, 224), (265, 250, 243, 251), (264, 253, 247, 254), (263, 256, 245, 257), (262, 259, 241, 249), (261, 255, 244, 258), (260, 250, 241, 259), (256, 260, 259, 245), (247, 253, 260, 256), (253, 243, 250, 260), (248, 261, 258, 240), (242, 252, 261, 248), (252, 246, 255, 261), (258, 262, 249, 240), (244, 257, 262, 258), (257, 245, 259, 262), (255, 263, 257, 244), (246, 254, 263, 255), (254, 247, 256, 263), (252, 264, 254, 246), (242, 251, 264, 252), (251, 243, 253, 264), (248, 265, 251, 242), (240, 249, 265, 248), (249, 241, 250, 265), (291, 276, 269, 277), (290, 279, 273, 280), (289, 282, 271, 283), (288, 285, 267, 275), (287, 281, 270, 284), (286, 276, 267, 285), (282, 286, 285, 271), (273, 279, 286, 282), (279, 269, 276, 286), (274, 287, 284, 266), (268, 278, 287, 274), (278, 272, 281, 287), (284, 288, 275, 266), (270, 283, 288, 284), (283, 271, 285, 288), (281, 289, 283, 270), (272, 280, 289, 281), (280, 273, 282, 289), (278, 290, 280, 272), (268, 277, 290, 278), (277, 269, 279, 290), (274, 291, 277, 268), (266, 275, 291, 274), (275, 267, 276, 291), (317, 302, 295, 303), (316, 305, 299, 306), (315, 308, 297, 309), (314, 311, 293, 301), (313, 307, 296, 310), (312, 302, 293, 311), (308, 312, 311, 297), (299, 305, 312, 308), (305, 295, 302, 312), (300, 313, 310, 292), (294, 304, 313, 300), (304, 298, 307, 313), (310, 314, 301, 292), (296, 309, 314, 310), (309, 297, 311, 314), (307, 315, 309, 296), (298, 306, 315, 307), (306, 299, 308, 315), (304, 316, 306, 298), (294, 303, 316, 304), (303, 295, 305, 316), (300, 317, 303, 294), (292, 301, 317, 300), (301, 293, 302, 317), (343, 328, 321, 329), (342, 331, 325, 332), (341, 334, 323, 335), (340, 337, 319, 327), (339, 333, 322, 336), (338, 328, 319, 337), (334, 338, 337, 323), (325, 331, 338, 334), (331, 321, 328, 338), (326, 339, 336, 318), (320, 330, 339, 326), (330, 324, 333, 339), (336, 340, 327, 318), (322, 335, 340, 336), (335, 323, 337, 340), (333, 341, 335, 322), (324, 332, 341, 333), (332, 325, 334, 341), (330, 342, 332, 324), (320, 329, 342, 330), (329, 321, 331, 342), (326, 343, 329, 320), (318, 327, 343, 326), (327, 319, 328, 343), (369, 354, 347, 355), (368, 357, 351, 358), (367, 360, 349, 361), (366, 363, 345, 353), (365, 359, 348, 362), (364, 354, 345, 363), (360, 364, 363, 349), (351, 357, 364, 360), (357, 347, 354, 364), (352, 365, 362, 344), (346, 356, 365, 352), (356, 350, 359, 365), (362, 366, 353, 344), (348, 361, 366, 362), (361, 349, 363, 366), (359, 367, 361, 348), (350, 358, 367, 359), (358, 351, 360, 367), (356, 368, 358, 350), (346, 355, 368, 356), (355, 347, 357, 368), (352, 369, 355, 346), (344, 353, 369, 352), (353, 345, 354, 369), (395, 380, 373, 381), (394, 383, 377, 384), (393, 386, 375, 387), (392, 389, 371, 379), (391, 385, 374, 388), (390, 380, 371, 389), (386, 390, 389, 375), (377, 383, 390, 386), (383, 373, 380, 390), (378, 391, 388, 370), (372, 382, 391, 378), (382, 376, 385, 391), (388, 392, 379, 370), (374, 387, 392, 388), (387, 375, 389, 392), (385, 393, 387, 374), (376, 384, 393, 385), (384, 377, 386, 393), (382, 394, 384, 376), (372, 381, 394, 382), (381, 373, 383, 394), (378, 395, 381, 372), (370, 379, 395, 378), (379, 371, 380, 395), (412, 405, 399, 406), (893, 890, 410, 402), (409, 400, 894, 866), (884, 881, 397, 404), (407, 413, 400, 409), (882, 405, 397, 881), (400, 408, 888, 894), (891, 401, 410, 890), (875, 399, 405, 882), (403, 883, 880, 396), (398, 874, 883, 403), (888, 408, 401, 891), (880, 884, 404, 396), (411, 402, 413, 407), (889, 893, 402, 411), (402, 410, 401, 413), (407, 892, 889, 411), (413, 401, 408, 400), (409, 866, 892, 407), (398, 406, 886, 874), (406, 399, 875, 886), (403, 412, 406, 398), (396, 404, 412, 403), (404, 397, 405, 412), (421, 902, 908, 425), (417, 896, 902, 421), (414, 415, 419, 418), (415, 416, 420, 419), (416, 417, 421, 420), (897, 414, 418, 903), (422, 423, 427, 426), (418, 419, 423, 422), (419, 420, 424, 423), (420, 421, 425, 424), (903, 418, 422, 909), (423, 424, 428, 427), (424, 425, 429, 428), (909, 422, 426, 915), (425, 908, 914, 429), (427, 428, 432, 431), (428, 429, 433, 432), (915, 426, 430, 921), (429, 914, 920, 433), (426, 427, 431, 430), (431, 432, 436, 435), (432, 433, 437, 436), (921, 430, 434, 927), (433, 920, 926, 437), (430, 431, 435, 434), (438, 439, 440, 441, 937, 442, 443, 444, 445, 932), (436, 437, 445, 444), (927, 434, 442, 937), (437, 926, 932, 445), (434, 435, 443, 442), (435, 436, 444, 443), (414, 897, 896, 417, 416, 415), (460, 463, 449, 448), (473, 464, 450, 454), (470, 467, 453, 457), (456, 457, 453, 452), (454, 450, 451, 455), (446, 454, 455, 447), (448, 449, 457, 456), (463, 470, 457, 449), (458, 473, 454, 446), (448, 456, 475, 460), (460, 475, 474, 459), (459, 474, 473, 458), (447, 455, 472, 461), (461, 472, 471, 462), (462, 471, 470, 463), (455, 451, 469, 472), (472, 469, 468, 471), (471, 468, 467, 470), (456, 452, 466, 475), (475, 466, 465, 474), (474, 465, 464, 473), (446, 447, 461, 458), (458, 461, 462, 459), (459, 462, 463, 460), (490, 493, 479, 478), (503, 494, 480, 484), (500, 497, 483, 487), (486, 487, 483, 482), (484, 480, 481, 485), (476, 484, 485, 477), (478, 479, 487, 486), (493, 500, 487, 479), (488, 503, 484, 476), (478, 486, 505, 490), (490, 505, 504, 489), (489, 504, 503, 488), (477, 485, 502, 491), (491, 502, 501, 492), (492, 501, 500, 493), (485, 481, 499, 502), (502, 499, 498, 501), (501, 498, 497, 500), (486, 482, 496, 505), (505, 496, 495, 504), (504, 495, 494, 503), (476, 477, 491, 488), (488, 491, 492, 489), (489, 492, 493, 490), (515, 516, 509, 507), (533, 518, 513, 530), (518, 520, 511, 513), (527, 515, 507, 525), (534, 531, 510, 512), (523, 525, 507, 509), (524, 506, 514, 526), (526, 514, 515, 527), (512, 510, 521, 519), (519, 521, 520, 518), (534, 512, 519, 532), (532, 519, 518, 533), (506, 508, 517, 514), (514, 517, 516, 515), (517, 528, 529, 516), (508, 522, 528, 517), (536, 526, 527, 537), (531, 524, 526, 536), (530, 535, 525, 523), (508, 506, 524, 522), (537, 527, 525, 535), (516, 529, 523, 509), (520, 537, 535, 511), (513, 511, 535, 530), (510, 531, 536, 521), (521, 536, 537, 520), (528, 532, 533, 529), (522, 534, 532, 528), (522, 524, 531, 534), (529, 533, 530, 523), (547, 548, 541, 539), (565, 550, 545, 562), (550, 552, 543, 545), (559, 547, 539, 557), (566, 563, 542, 544), (555, 557, 539, 541), (556, 538, 546, 558), (558, 546, 547, 559), (544, 542, 553, 551), (551, 553, 552, 550), (566, 544, 551, 564), (564, 551, 550, 565), (538, 540, 549, 546), (546, 549, 548, 547), (549, 560, 561, 548), (540, 554, 560, 549), (568, 558, 559, 569), (563, 556, 558, 568), (562, 567, 557, 555), (540, 538, 556, 554), (569, 559, 557, 567), (548, 561, 555, 541), (552, 569, 567, 543), (545, 543, 567, 562), (542, 563, 568, 553), (553, 568, 569, 552), (560, 564, 565, 561), (554, 566, 564, 560), (554, 556, 563, 566), (561, 565, 562, 555), (578, 579, 573, 571), (587, 580, 577, 583), (580, 581, 575, 577), (590, 578, 571, 589), (582, 584, 574, 576), (591, 589, 571, 573), (592, 570, 578, 590), (576, 574, 581, 580), (582, 576, 580, 587), (570, 572, 579, 578), (588, 582, 587, 593), (574, 584, 586, 581), (577, 575, 585, 583), (588, 592, 584, 582), (581, 586, 585, 575), (593, 587, 583, 591), (579, 593, 591, 573), (572, 570, 592, 588), (572, 588, 593, 579), (584, 592, 590, 586), (583, 585, 589, 591), (586, 590, 589, 585), (603, 604, 597, 595), (629, 606, 601, 626), (606, 608, 599, 601), (615, 603, 595, 613), (630, 627, 598, 600), (611, 613, 595, 597), (612, 594, 602, 614), (614, 602, 603, 615), (600, 598, 609, 607), (607, 609, 608, 606), (630, 600, 607, 628), (628, 607, 606, 629), (594, 596, 605, 602), (602, 605, 604, 603), (605, 616, 617, 604), (596, 610, 616, 605), (624, 614, 615, 625), (619, 612, 614, 624), (618, 623, 613, 611), (596, 594, 612, 610), (625, 615, 613, 623), (604, 617, 611, 597), (633, 625, 623, 631), (626, 631, 623, 618), (627, 619, 624, 632), (632, 624, 625, 633), (616, 620, 621, 617), (610, 622, 620, 616), (610, 612, 619, 622), (617, 621, 618, 611), (609, 632, 633, 608), (598, 627, 632, 609), (601, 599, 631, 626), (608, 633, 631, 599), (620, 628, 629, 621), (622, 630, 628, 620), (622, 619, 627, 630), (621, 629, 626, 618), (643, 644, 637, 635), (669, 646, 641, 666), (646, 648, 639, 641), (655, 643, 635, 653), (670, 667, 638, 640), (651, 653, 635, 637), (652, 634, 642, 654), (654, 642, 643, 655), (640, 638, 649, 647), (647, 649, 648, 646), (670, 640, 647, 668), (668, 647, 646, 669), (634, 636, 645, 642), (642, 645, 644, 643), (645, 656, 657, 644), (636, 650, 656, 645), (664, 654, 655, 665), (659, 652, 654, 664), (658, 663, 653, 651), (636, 634, 652, 650), (665, 655, 653, 663), (644, 657, 651, 637), (673, 665, 663, 671), (666, 671, 663, 658), (667, 659, 664, 672), (672, 664, 665, 673), (656, 660, 661, 657), (650, 662, 660, 656), (650, 652, 659, 662), (657, 661, 658, 651), (649, 672, 673, 648), (638, 667, 672, 649), (641, 639, 671, 666), (648, 673, 671, 639), (660, 668, 669, 661), (662, 670, 668, 660), (662, 659, 667, 670), (661, 669, 666, 658), (682, 676, 677, 683), (690, 680, 681, 693), (684, 678, 679, 685), (675, 687, 686, 674), (700, 695, 678, 684), (698, 697, 675, 683), (692, 698, 683, 677), (690, 700, 684, 680), (680, 684, 685, 681), (674, 682, 683, 675), (702, 686, 687, 705), (695, 703, 688, 678), (697, 705, 687, 675), (678, 688, 689, 679), (679, 689, 704, 696), (696, 704, 705, 697), (674, 686, 702, 694), (694, 702, 703, 695), (688, 703, 704, 689), (703, 702, 705, 704), (676, 682, 701, 691), (691, 701, 700, 690), (681, 685, 699, 693), (693, 699, 698, 692), (685, 679, 696, 699), (699, 696, 697, 698), (682, 674, 694, 701), (701, 694, 695, 700), (676, 691, 692, 677), (691, 690, 693, 692), (731, 717, 709, 716), (730, 720, 713, 719), (729, 723, 711, 722), (728, 715, 707, 725), (727, 724, 710, 721), (726, 725, 707, 716), (722, 711, 725, 726), (713, 722, 726, 719), (719, 726, 716, 709), (714, 706, 724, 727), (708, 714, 727, 718), (718, 727, 721, 712), (724, 706, 715, 728), (710, 724, 728, 723), (723, 728, 725, 711), (721, 710, 723, 729), (712, 721, 729, 720), (720, 729, 722, 713), (718, 712, 720, 730), (708, 718, 730, 717), (717, 730, 719, 709), (714, 708, 717, 731), (706, 714, 731, 715), (715, 731, 716, 707), (757, 743, 735, 742), (756, 746, 739, 745), (755, 749, 737, 748), (754, 741, 733, 751), (753, 750, 736, 747), (752, 751, 733, 742), (748, 737, 751, 752), (739, 748, 752, 745), (745, 752, 742, 735), (740, 732, 750, 753), (734, 740, 753, 744), (744, 753, 747, 738), (750, 732, 741, 754), (736, 750, 754, 749), (749, 754, 751, 737), (747, 736, 749, 755), (738, 747, 755, 746), (746, 755, 748, 739), (744, 738, 746, 756), (734, 744, 756, 743), (743, 756, 745, 735), (740, 734, 743, 757), (732, 740, 757, 741), (741, 757, 742, 733), (783, 769, 761, 768), (782, 772, 765, 771), (781, 775, 763, 774), (780, 767, 759, 777), (779, 776, 762, 773), (778, 777, 759, 768), (774, 763, 777, 778), (765, 774, 778, 771), (771, 778, 768, 761), (766, 758, 776, 779), (760, 766, 779, 770), (770, 779, 773, 764), (776, 758, 767, 780), (762, 776, 780, 775), (775, 780, 777, 763), (773, 762, 775, 781), (764, 773, 781, 772), (772, 781, 774, 765), (770, 764, 772, 782), (760, 770, 782, 769), (769, 782, 771, 761), (766, 760, 769, 783), (758, 766, 783, 767), (767, 783, 768, 759), (809, 795, 787, 794), (808, 798, 791, 797), (807, 801, 789, 800), (806, 793, 785, 803), (805, 802, 788, 799), (804, 803, 785, 794), (800, 789, 803, 804), (791, 800, 804, 797), (797, 804, 794, 787), (792, 784, 802, 805), (786, 792, 805, 796), (796, 805, 799, 790), (802, 784, 793, 806), (788, 802, 806, 801), (801, 806, 803, 789), (799, 788, 801, 807), (790, 799, 807, 798), (798, 807, 800, 791), (796, 790, 798, 808), (786, 796, 808, 795), (795, 808, 797, 787), (792, 786, 795, 809), (784, 792, 809, 793), (793, 809, 794, 785), (835, 821, 813, 820), (834, 824, 817, 823), (833, 827, 815, 826), (832, 819, 811, 829), (831, 828, 814, 825), (830, 829, 811, 820), (826, 815, 829, 830), (817, 826, 830, 823), (823, 830, 820, 813), (818, 810, 828, 831), (812, 818, 831, 822), (822, 831, 825, 816), (828, 810, 819, 832), (814, 828, 832, 827), (827, 832, 829, 815), (825, 814, 827, 833), (816, 825, 833, 824), (824, 833, 826, 817), (822, 816, 824, 834), (812, 822, 834, 821), (821, 834, 823, 813), (818, 812, 821, 835), (810, 818, 835, 819), (819, 835, 820, 811), (861, 847, 839, 846), (860, 850, 843, 849), (859, 853, 841, 852), (858, 845, 837, 855), (857, 854, 840, 851), (856, 855, 837, 846), (852, 841, 855, 856), (843, 852, 856, 849), (849, 856, 846, 839), (844, 836, 854, 857), (838, 844, 857, 848), (848, 857, 851, 842), (854, 836, 845, 858), (840, 854, 858, 853), (853, 858, 855, 841), (851, 840, 853, 859), (842, 851, 859, 850), (850, 859, 852, 843), (848, 842, 850, 860), (838, 848, 860, 847), (847, 860, 849, 839), (844, 838, 847, 861), (836, 844, 861, 845), (845, 861, 846, 837), (887, 873, 865, 872), (893, 869, 879, 890), (878, 866, 894, 867), (884, 871, 863, 881), (876, 878, 867, 895), (882, 881, 863, 872), (867, 894, 888, 877), (891, 890, 879, 868), (875, 882, 872, 865), (870, 862, 880, 883), (864, 870, 883, 874), (888, 891, 868, 877), (880, 862, 871, 884), (885, 876, 895, 869), (889, 885, 869, 893), (869, 895, 868, 879), (876, 885, 889, 892), (895, 867, 877, 868), (878, 876, 892, 866), (864, 874, 886, 873), (873, 886, 875, 865), (870, 864, 873, 887), (862, 870, 887, 871), (871, 887, 872, 863), (907, 913, 908, 902), (901, 907, 902, 896), (898, 904, 905, 899), (899, 905, 906, 900), (900, 906, 907, 901), (897, 903, 904, 898), (910, 916, 917, 911), (904, 910, 911, 905), (905, 911, 912, 906), (906, 912, 913, 907), (903, 909, 910, 904), (911, 917, 918, 912), (912, 918, 919, 913), (909, 915, 916, 910), (913, 919, 914, 908), (917, 923, 924, 918), (918, 924, 925, 919), (915, 921, 922, 916), (919, 925, 920, 914), (916, 922, 923, 917), (923, 929, 930, 924), (924, 930, 931, 925), (921, 927, 928, 922), (925, 931, 926, 920), (922, 928, 929, 923), (933, 932, 941, 940, 939, 938, 937, 936, 935, 934), (930, 940, 941, 931), (927, 937, 938, 928), (931, 941, 932, 926), (928, 938, 939, 929), (929, 939, 940, 930), (898, 899, 900, 901, 896, 897)])
me_cube.polygons.foreach_set('material_index', [3, 3, 3, 3, 3, 3, 3, 3, 3, 3, 3, 3, 3, 3, 3, 3, 3, 3, 3, 3, 3, 3, 3, 3, 3, 3, 3, 3, 3, 3, 3, 3, 3, 3, 3, 3, 3, 3, 3, 3, 3, 3, 3, 3, 3, 3, 3, 3, 1, 1, 1, 1, 1, 1, 1, 1, 1, 1, 1, 1, 1, 1, 1, 1, 1, 1, 1, 1, 1, 1, 1, 1, 1, 1, 1, 1, 1, 1, 1, 1, 1, 1, 1, 1, 1, 1, 1, 1, 1, 1, 1, 1, 1, 1, 1, 1, 1, 1, 1, 1, 1, 1, 1, 1, 1, 1, 1, 1, 1, 1, 1, 1, 1, 1, 1, 1, 1, 1, 1, 1, 1, 1, 1, 1, 1, 1, 1, 1, 1, 1, 1, 1, 1, 1, 1, 1, 1, 1, 1, 1, 1, 1, 1, 1, 1, 1, 1, 1, 1, 1, 1, 1, 1, 1, 1, 1, 1, 1, 1, 1, 1, 1, 1, 1, 1, 1, 1, 1, 1, 1, 1, 1, 1, 1, 1, 1, 1, 1, 1, 1, 1, 1, 1, 1, 1, 1, 1, 1, 1, 1, 1, 1, 1, 1, 1, 1, 1, 1, 1, 1, 1, 1, 1, 1, 1, 1, 1, 1, 1, 1, 1, 1, 1, 1, 1, 1, 1, 1, 1, 1, 1, 1, 1, 1, 1, 1, 1, 1, 1, 1, 1, 1, 1, 1, 1, 1, 1, 1, 1, 1, 1, 1, 1, 1, 1, 1, 1, 1, 1, 1, 1, 1, 1, 1, 1, 1, 1, 1, 1, 1, 1, 1, 1, 1, 1, 1, 1, 1, 1, 1, 1, 1, 1, 1, 1, 1, 1, 1, 1, 1, 1, 1, 1, 1, 1, 1, 1, 1, 1, 1, 1, 1, 1, 1, 1, 1, 1, 1, 1, 1, 1, 1, 1, 1, 1, 1, 1, 1, 1, 1, 1, 1, 1, 1, 1, 1, 1, 1, 1, 1, 1, 1, 1, 1, 1, 1, 1, 1, 1, 1, 1, 1, 1, 1, 1, 1, 1, 1, 1, 1, 1, 1, 1, 1, 1, 1, 1, 1, 1, 1, 1, 1, 1, 1, 1, 1, 1, 1, 1, 1, 1, 1, 1, 1, 1, 1, 1, 1, 1, 1, 1, 1, 1, 1, 1, 1, 1, 1, 1, 1, 3, 3, 3, 3, 3, 3, 3, 3, 3, 3, 3, 3, 3, 3, 3, 3, 3, 3, 3, 3, 3, 3, 3, 3, 3, 3, 3, 3, 3, 3, 3, 3, 3, 3, 3, 3, 3, 3, 3, 3, 3, 3, 3, 3, 3, 3, 3, 3, 3, 3, 3, 3, 3, 3, 3, 3, 3, 3, 3, 3, 3, 3, 3, 3, 3, 3, 3, 3, 3, 3, 3, 3, 3, 3, 3, 3, 3, 3, 3, 3, 3, 3, 3, 3, 3, 3, 3, 3, 3, 3, 3, 3, 3, 3, 3, 3, 3, 3, 3, 3, 3, 3, 3, 3, 2, 2, 2, 2, 2, 2, 2, 2, 2, 2, 2, 2, 2, 2, 2, 2, 2, 2, 2, 2, 2, 2, 2, 2, 2, 2, 2, 2, 2, 2, 2, 2, 2, 2, 2, 2, 2, 2, 2, 2, 2, 2, 2, 2, 2, 2, 2, 2, 2, 2, 2, 2, 2, 2, 2, 2, 2, 2, 2, 2, 2, 2, 2, 2, 2, 2, 2, 2, 2, 2, 2, 2, 2, 2, 2, 2, 2, 2, 2, 2, 2, 2, 2, 2, 2, 2, 2, 2, 2, 2, 2, 2, 2, 2, 2, 2, 2, 2, 2, 2, 2, 2, 2, 2, 2, 2, 2, 2, 2, 2, 2, 2, 2, 2, 2, 2, 2, 2, 2, 2, 2, 2, 2, 2, 2, 2, 2, 2, 2, 2, 2, 2, 2, 2, 2, 2, 2, 2, 2, 2, 2, 2, 2, 2, 2, 2, 2, 2, 2, 2, 2, 2, 2, 2, 2, 2, 2, 2, 2, 2, 2, 2, 2, 2, 2, 2, 2, 2, 2, 2, 2, 2, 2, 2, 2, 2, 2, 2, 2, 2, 2, 2, 2, 2, 2, 2, 2, 2, 2, 2, 2, 2, 2, 2, 2, 2, 2, 2, 2, 2, 2, 2, 2, 2, 2, 2, 2, 2, 2, 2, 2, 2, 2, 2, 2, 2, 2, 2, 2, 2, 2, 2, 2, 2, 2, 2, 2, 2, 2, 2, 2, 2, 2, 2, 2, 2, 2, 2, 2, 2, 2, 2, 2, 2, 2, 2, 2, 2, 2, 2, 2, 2, 2, 2, 2, 2, 2, 2, 2, 2, 2, 2, 2, 2, 2, 2, 2, 2, 2, 2, 2, 2, 2, 2, 2, 2, 2, 2, 2, 2, 2, 2, 2, 2, 2, 2, 2, 2, 2, 2, 2, 2, 2, 2, 2, 2, 2, 2, 2, 2, 2, 2, 2, 2, 2, 2, 2, 2, 2, 2, 2, 2, 2, 2, 2, 2, 2, 2, 2, 2, 2, 2, 2, 2, 2, 2, 2, 2, 2, 2, 2, 2, 3, 3, 3, 3, 3, 3, 3, 3, 3, 3, 3, 3, 3, 3, 3, 3, 3, 3, 3, 3, 3, 3, 3, 3, 3, 3, 3, 3, 3, 3, 3, 3, 3, 3, 3, 3, 3, 3, 3, 3, 3, 3, 3, 3, 3, 3, 3, 3, 3, 3, 3, 3, 3, 3, 3, 3])
me_cube.materials.append(mat_material)
me_cube.materials.append(mat_material_001)
me_cube.materials.append(mat_material_002)
me_cube.materials.append(mat_material_003)
me_cube.use_remesh_preserve_volume = False
me_cube.use_remesh_preserve_attributes = False
me_cube.use_mirror_vertex_groups = False
me_cube.update()
arm_armature = bpy.data.armatures.new('Armature')  # bones are not reproduced

# ---- objects
ob_armature = bpy.data.objects.new('Armature', arm_armature)
ob_cube = bpy.data.objects.new('Cube', me_cube)
ob_lamp = bpy.data.objects.new('Lamp', light_lamp)
ob_camera = bpy.data.objects.new('Camera', cam_camera)

# ---- transforms, parenting, visibility, modifiers, constraints
ob_armature.location = (0.0, 0.0, 0.0)
ob_armature.show_in_front = True
ob_armature.lineart.crease_threshold = 0.0
ob_cube.parent = ob_armature
ob_cube.location = (0.0, 0.0, 0.0)
ob_cube.lock_rotations_4d = False
ob_cube.empty_display_type = 'ARROWS'
ob_cube.lineart.crease_threshold = 0.0
_vg = ob_cube.vertex_groups.new(name='LowerSpine')
_vg.add([20, 21, 22, 23, 24, 25, 26, 27, 28, 29, 30, 31, 32, 33, 34, 35, 36, 37, 38, 39, 476, 477, 478, 479, 480, 481, 482, 483, 484, 485, 486, 487, 488, 489, 490, 491, 492, 493, 494, 495, 496, 497, 498, 499, 500, 501, 502, 503, 504, 505], 1.0, 'REPLACE')
_vg = ob_cube.vertex_groups.new(name='UpperSpine')
_vg.add([0, 1, 2, 3, 4, 5, 6, 7, 8, 9, 10, 11, 12, 13, 14, 15, 16, 17, 18, 19, 396, 397, 398, 399, 403, 404, 405, 406, 412, 446, 447, 448, 449, 450, 451, 452, 453, 454, 455, 456, 457, 458, 459, 460, 461, 462, 463, 464, 465, 466, 467, 468, 469, 470, 471, 472, 473, 474, 475, 862, 863, 864, 865, 870, 871, 872, 873, 874, 875, 880, 881, 882, 883, 884, 886, 887], 1.0, 'REPLACE')
_vg = ob_cube.vertex_groups.new(name='Head')
_vg.add([400, 401, 402, 407, 408, 409, 410, 411, 413, 414, 415, 416, 417, 418, 419, 420, 421, 422, 423, 424, 425, 426, 427, 428, 429, 430, 431, 432, 433, 434, 435, 436, 437, 438, 439, 440, 441, 442, 443, 444, 445, 866, 867, 868, 869, 876, 877, 878, 879, 885, 888, 889, 890, 891, 892, 893, 894, 895, 896, 897, 898, 899, 900, 901, 902, 903, 904, 905, 906, 907, 908, 909, 910, 911, 912, 913, 914, 915, 916, 917, 918, 919, 920, 921, 922, 923, 924, 925, 926, 927, 928, 929, 930, 931, 932, 933, 934, 935, 936, 937, 938, 939, 940, 941], 1.0, 'REPLACE')
_vg = ob_cube.vertex_groups.new(name='UpperArm.L')
_vg.add([40, 41, 42, 43, 44, 45, 46, 47, 48, 49, 50, 51, 52, 53, 54, 55, 56, 57, 58, 59, 60, 61, 62, 63, 64, 65, 66, 67, 68, 69, 70, 71, 292, 293, 294, 295, 296, 297, 298, 299, 300, 301, 302, 303, 304, 305, 306, 307, 308, 309, 310, 311, 312, 313, 314, 315, 316, 317], 1.0, 'REPLACE')
_vg = ob_cube.vertex_groups.new(name='LowerArm.L')
_vg.add([72, 73, 74, 75, 76, 77, 78, 79, 80, 81, 82, 83, 84, 85, 86, 87, 88, 89, 90, 91, 92, 93, 94, 95, 96, 97, 98, 99, 100, 101, 102, 103, 240, 241, 242, 243, 244, 245, 246, 247, 248, 249, 250, 251, 252, 253, 254, 255, 256, 257, 258, 259, 260, 261, 262, 263, 264, 265], 1.0, 'REPLACE')
_vg = ob_cube.vertex_groups.new(name='Hand.L')
_vg.add([104, 105, 106, 107, 108, 109, 110, 111, 112, 113, 114, 115, 116, 117, 118, 119, 120, 121, 122, 123, 124, 125, 126, 127, 266, 267, 268, 269, 270, 271, 272, 273, 274, 275, 276, 277, 278, 279, 280, 281, 282, 283, 284, 285, 286, 287, 288, 289, 290, 291], 1.0, 'REPLACE')
_vg = ob_cube.vertex_groups.new(name='UpperArm.R')
_vg.add([506, 507, 508, 509, 510, 511, 512, 513, 514, 515, 516, 517, 518, 519, 520, 521, 522, 523, 524, 525, 526, 527, 528, 529, 530, 531, 532, 533, 534, 535, 536, 537, 758, 759, 760, 761, 762, 763, 764, 765, 766, 767, 768, 769, 770, 771, 772, 773, 774, 775, 776, 777, 778, 779, 780, 781, 782, 783], 1.0, 'REPLACE')
_vg = ob_cube.vertex_groups.new(name='LowerArm.R')
_vg.add([538, 539, 540, 541, 542, 543, 544, 545, 546, 547, 548, 549, 550, 551, 552, 553, 554, 555, 556, 557, 558, 559, 560, 561, 562, 563, 564, 565, 566, 567, 568, 569, 706, 707, 708, 709, 710, 711, 712, 713, 714, 715, 716, 717, 718, 719, 720, 721, 722, 723, 724, 725, 726, 727, 728, 729, 730, 731], 1.0, 'REPLACE')
_vg = ob_cube.vertex_groups.new(name='Hand.R')
_vg.add([570, 571, 572, 573, 574, 575, 576, 577, 578, 579, 580, 581, 582, 583, 584, 585, 586, 587, 588, 589, 590, 591, 592, 593, 732, 733, 734, 735, 736, 737, 738, 739, 740, 741, 742, 743, 744, 745, 746, 747, 748, 749, 750, 751, 752, 753, 754, 755, 756, 757], 1.0, 'REPLACE')
_vg = ob_cube.vertex_groups.new(name='UpperLeg.L')
_vg.add([128, 129, 130, 131, 132, 133, 134, 135, 136, 137, 138, 139, 140, 141, 142, 143, 144, 145, 146, 147, 148, 149, 150, 151, 152, 153, 154, 155, 156, 157, 158, 159, 160, 161, 162, 163, 164, 165, 166, 167, 318, 319, 320, 321, 322, 323, 324, 325, 326, 327, 328, 329, 330, 331, 332, 333, 334, 335, 336, 337, 338, 339, 340, 341, 342, 343], 1.0, 'REPLACE')
_vg = ob_cube.vertex_groups.new(name='LowerLeg.L')
_vg.add([168, 169, 170, 171, 172, 173, 174, 175, 176, 177, 178, 179, 180, 181, 182, 183, 184, 185, 186, 187, 188, 189, 190, 191, 192, 193, 194, 195, 196, 197, 198, 199, 200, 201, 202, 203, 204, 205, 206, 207, 344, 345, 346, 347, 348, 349, 350, 351, 352, 353, 354, 355, 356, 357, 358, 359, 360, 361, 362, 363, 364, 365, 366, 367, 368, 369], 1.0, 'REPLACE')
_vg = ob_cube.vertex_groups.new(name='Foot.L')
_vg.add([208, 209, 210, 211, 212, 213, 214, 215, 216, 217, 218, 219, 220, 221, 222, 223, 224, 225, 226, 227, 228, 229, 230, 231, 232, 233, 234, 235, 236, 237, 238, 239, 370, 371, 372, 373, 374, 375, 376, 377, 378, 379, 380, 381, 382, 383, 384, 385, 386, 387, 388, 389, 390, 391, 392, 393, 394, 395], 1.0, 'REPLACE')
_vg = ob_cube.vertex_groups.new(name='UpperLeg.R')
_vg.add([594, 595, 596, 597, 598, 599, 600, 601, 602, 603, 604, 605, 606, 607, 608, 609, 610, 611, 612, 613, 614, 615, 616, 617, 618, 619, 620, 621, 622, 623, 624, 625, 626, 627, 628, 629, 630, 631, 632, 633, 784, 785, 786, 787, 788, 789, 790, 791, 792, 793, 794, 795, 796, 797, 798, 799, 800, 801, 802, 803, 804, 805, 806, 807, 808, 809], 1.0, 'REPLACE')
_vg = ob_cube.vertex_groups.new(name='LowerLeg.R')
_vg.add([634, 635, 636, 637, 638, 639, 640, 641, 642, 643, 644, 645, 646, 647, 648, 649, 650, 651, 652, 653, 654, 655, 656, 657, 658, 659, 660, 661, 662, 663, 664, 665, 666, 667, 668, 669, 670, 671, 672, 673, 810, 811, 812, 813, 814, 815, 816, 817, 818, 819, 820, 821, 822, 823, 824, 825, 826, 827, 828, 829, 830, 831, 832, 833, 834, 835], 1.0, 'REPLACE')
_vg = ob_cube.vertex_groups.new(name='Foot.R')
_vg.add([674, 675, 676, 677, 678, 679, 680, 681, 682, 683, 684, 685, 686, 687, 688, 689, 690, 691, 692, 693, 694, 695, 696, 697, 698, 699, 700, 701, 702, 703, 704, 705, 836, 837, 838, 839, 840, 841, 842, 843, 844, 845, 846, 847, 848, 849, 850, 851, 852, 853, 854, 855, 856, 857, 858, 859, 860, 861], 1.0, 'REPLACE')
_vg = ob_cube.vertex_groups.new(name='Pelvis')
_vg.add([20, 21, 22, 23, 24, 25, 26, 27, 28, 29, 30, 31, 32, 33, 34, 35, 36, 37, 38, 39, 476, 477, 478, 479, 480, 481, 482, 483, 484, 485, 486, 487, 488, 489, 490, 491, 492, 493, 494, 495, 496, 497, 498, 499, 500, 501, 502, 503, 504, 505], 1.0, 'REPLACE')
_vg = ob_cube.vertex_groups.new(name='CenterSpine')
_vg.add([396, 397, 398, 399, 403, 404, 405, 406, 412, 862, 863, 864, 865, 870, 871, 872, 873, 874, 875, 880, 881, 882, 883, 884, 886, 887], 1.0, 'REPLACE')
_vg = ob_cube.vertex_groups.new(name='UpperSpine')
_vg.add([0, 1, 2, 3, 4, 5, 6, 7, 8, 9, 10, 11, 12, 13, 14, 15, 16, 17, 18, 19, 446, 447, 448, 449, 450, 451, 452, 453, 454, 455, 456, 457, 458, 459, 460, 461, 462, 463, 464, 465, 466, 467, 468, 469, 470, 471, 472, 473, 474, 475], 1.0, 'REPLACE')
_vg = ob_cube.vertex_groups.new(name='Heaed')
_vg.add([400, 401, 402, 407, 408, 409, 410, 411, 413, 414, 415, 416, 417, 418, 419, 420, 421, 422, 423, 424, 425, 426, 427, 428, 429, 430, 431, 432, 433, 434, 435, 436, 437, 438, 439, 440, 441, 442, 443, 444, 445, 866, 867, 868, 869, 876, 877, 878, 879, 885, 888, 889, 890, 891, 892, 893, 894, 895, 896, 897, 898, 899, 900, 901, 902, 903, 904, 905, 906, 907, 908, 909, 910, 911, 912, 913, 914, 915, 916, 917, 918, 919, 920, 921, 922, 923, 924, 925, 926, 927, 928, 929, 930, 931, 932, 933, 934, 935, 936, 937, 938, 939, 940, 941], 1.0, 'REPLACE')
_vg = ob_cube.vertex_groups.new(name='MiddleSpine')
_vg.add([0, 1, 2, 3, 4, 5, 6, 7, 8, 9, 10, 11, 12, 13, 14, 15, 16, 17, 18, 19, 396, 397, 398, 399, 403, 404, 405, 406, 412, 446, 447, 448, 449, 450, 451, 452, 453, 454, 455, 456, 457, 458, 459, 460, 461, 462, 463, 464, 465, 466, 467, 468, 469, 470, 471, 472, 473, 474, 475, 862, 863, 864, 865, 870, 871, 872, 873, 874, 875, 880, 881, 882, 883, 884, 886, 887], 1.0, 'REPLACE')
_m = ob_cube.modifiers.new('Armature', 'ARMATURE')
_m.object = ob_armature
ob_lamp.location = (4.076, 1.005, 5.904)
ob_lamp.rotation_euler = (0.6503, 0.05522, 1.866)
ob_lamp.lock_rotations_4d = False
ob_lamp.empty_display_type = 'ARROWS'
ob_lamp.color = (0.0, 0.0, 0.0, 0.0)
ob_lamp.hide_viewport = True
ob_lamp.lineart.crease_threshold = 0.0
ob_camera.location = (7.481, -6.508, 5.344)
ob_camera.rotation_euler = (1.109, 0.0, 0.8149)
ob_camera.lock_rotations_4d = False
ob_camera.empty_display_type = 'ARROWS'
ob_camera.color = (0.0, 0.0, 0.0, 0.0)
ob_camera.hide_viewport = True
ob_camera.display_type = 'WIRE'
ob_camera.lineart.crease_threshold = 0.0

# ---- collection membership
col_collection_1.objects.link(ob_armature)
col_collection_1.objects.link(ob_cube)
col_collection_1.objects.link(ob_lamp)
col_collection_1.objects.link(ob_camera)

# ---- scene / render settings (as saved in the file)
scene.camera = ob_camera
scene.frame_start = 1; scene.frame_end = 99; scene.frame_set(1)
scene.render.engine = 'BLENDER_EEVEE_NEXT'
scene.render.resolution_percentage = 50
scene.render.dither_intensity = 0.0
scene.cycles.use_denoising = False
scene.cycles.samples = 128
scene.cycles.sampling_pattern = 'TABULATED_SOBOL'
scene.cycles.light_sampling_threshold = 0.0
scene.cycles.use_adaptive_sampling = False
scene.cycles.use_light_tree = False
scene.cycles.blur_glossy = 0.0
scene.cycles.sample_clamp_indirect = 0.0
scene.view_settings.view_transform = 'Standard'
bpy.context.view_layer.update()
